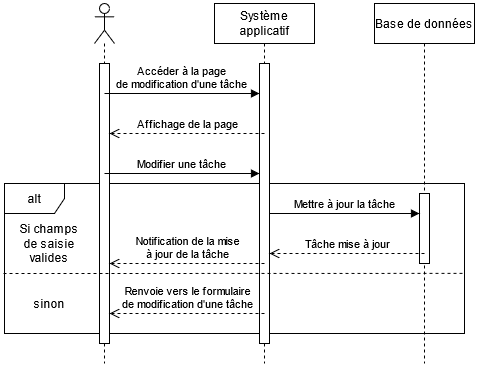

The diagram above was exported from draw.io. Its source (the exported page's mxGraphModel, read from the mxfile embedded in the PNG):
<mxGraphModel dx="549" dy="545" grid="1" gridSize="10" guides="1" tooltips="1" connect="1" arrows="1" fold="1" page="1" pageScale="1" pageWidth="827" pageHeight="1169" math="0" shadow="0">
  <root>
    <mxCell id="0" />
    <mxCell id="1" parent="0" />
    <mxCell id="a8MkSQEERyF1ulGGYhNb-17" value="alt" style="shape=umlFrame;whiteSpace=wrap;html=1;" vertex="1" parent="1">
      <mxGeometry x="140" y="290" width="460" height="150" as="geometry" />
    </mxCell>
    <mxCell id="a8MkSQEERyF1ulGGYhNb-1" value="" style="shape=umlLifeline;participant=umlActor;perimeter=lifelinePerimeter;whiteSpace=wrap;html=1;container=1;collapsible=0;recursiveResize=0;verticalAlign=top;spacingTop=36;outlineConnect=0;" vertex="1" parent="1">
      <mxGeometry x="230" y="110" width="20" height="360" as="geometry" />
    </mxCell>
    <mxCell id="a8MkSQEERyF1ulGGYhNb-2" value="" style="html=1;points=[];perimeter=orthogonalPerimeter;" vertex="1" parent="a8MkSQEERyF1ulGGYhNb-1">
      <mxGeometry x="5" y="60" width="10" height="280" as="geometry" />
    </mxCell>
    <mxCell id="a8MkSQEERyF1ulGGYhNb-3" value="&lt;div&gt;Accéder à la page&lt;/div&gt;&lt;div&gt;de modification d'une tâche&lt;br&gt;&lt;/div&gt;" style="html=1;verticalAlign=bottom;endArrow=block;" edge="1" parent="a8MkSQEERyF1ulGGYhNb-1" target="a8MkSQEERyF1ulGGYhNb-6">
      <mxGeometry width="80" relative="1" as="geometry">
        <mxPoint x="10" y="90" as="sourcePoint" />
        <mxPoint x="90" y="90" as="targetPoint" />
      </mxGeometry>
    </mxCell>
    <mxCell id="a8MkSQEERyF1ulGGYhNb-4" value="Modifier une tâche" style="html=1;verticalAlign=bottom;endArrow=block;" edge="1" parent="a8MkSQEERyF1ulGGYhNb-1" target="a8MkSQEERyF1ulGGYhNb-6">
      <mxGeometry width="80" relative="1" as="geometry">
        <mxPoint x="10" y="170" as="sourcePoint" />
        <mxPoint x="90" y="170" as="targetPoint" />
      </mxGeometry>
    </mxCell>
    <mxCell id="a8MkSQEERyF1ulGGYhNb-5" value="Système applicatif" style="shape=umlLifeline;perimeter=lifelinePerimeter;whiteSpace=wrap;html=1;container=1;collapsible=0;recursiveResize=0;outlineConnect=0;" vertex="1" parent="1">
      <mxGeometry x="350" y="110" width="100" height="360" as="geometry" />
    </mxCell>
    <mxCell id="a8MkSQEERyF1ulGGYhNb-6" value="" style="html=1;points=[];perimeter=orthogonalPerimeter;" vertex="1" parent="a8MkSQEERyF1ulGGYhNb-5">
      <mxGeometry x="45" y="60" width="10" height="280" as="geometry" />
    </mxCell>
    <mxCell id="a8MkSQEERyF1ulGGYhNb-7" value="Base de données" style="shape=umlLifeline;perimeter=lifelinePerimeter;whiteSpace=wrap;html=1;container=1;collapsible=0;recursiveResize=0;outlineConnect=0;" vertex="1" parent="1">
      <mxGeometry x="510" y="110" width="100" height="360" as="geometry" />
    </mxCell>
    <mxCell id="a8MkSQEERyF1ulGGYhNb-8" value="" style="html=1;points=[];perimeter=orthogonalPerimeter;" vertex="1" parent="a8MkSQEERyF1ulGGYhNb-7">
      <mxGeometry x="45" y="190" width="10" height="70" as="geometry" />
    </mxCell>
    <mxCell id="a8MkSQEERyF1ulGGYhNb-9" value="Affichage de la page" style="html=1;verticalAlign=bottom;endArrow=open;dashed=1;endSize=8;" edge="1" parent="1" target="a8MkSQEERyF1ulGGYhNb-2">
      <mxGeometry relative="1" as="geometry">
        <mxPoint x="400" y="240" as="sourcePoint" />
        <mxPoint x="320" y="240" as="targetPoint" />
      </mxGeometry>
    </mxCell>
    <mxCell id="a8MkSQEERyF1ulGGYhNb-10" value="Si champs de saisie valides" style="text;html=1;strokeColor=none;fillColor=none;align=center;verticalAlign=middle;whiteSpace=wrap;rounded=0;" vertex="1" parent="1">
      <mxGeometry x="150" y="340" width="70" height="20" as="geometry" />
    </mxCell>
    <mxCell id="a8MkSQEERyF1ulGGYhNb-11" value="Mettre à jour la tâche" style="html=1;verticalAlign=bottom;endArrow=block;" edge="1" parent="1" source="a8MkSQEERyF1ulGGYhNb-6" target="a8MkSQEERyF1ulGGYhNb-8">
      <mxGeometry width="80" relative="1" as="geometry">
        <mxPoint x="400" y="330" as="sourcePoint" />
        <mxPoint x="480" y="330" as="targetPoint" />
        <Array as="points">
          <mxPoint x="500" y="320" />
        </Array>
      </mxGeometry>
    </mxCell>
    <mxCell id="a8MkSQEERyF1ulGGYhNb-12" value="Tâche mise à jour" style="html=1;verticalAlign=bottom;endArrow=open;dashed=1;endSize=8;" edge="1" parent="1" target="a8MkSQEERyF1ulGGYhNb-6">
      <mxGeometry relative="1" as="geometry">
        <mxPoint x="560" y="360" as="sourcePoint" />
        <mxPoint x="480" y="360" as="targetPoint" />
      </mxGeometry>
    </mxCell>
    <mxCell id="a8MkSQEERyF1ulGGYhNb-13" value="&lt;div&gt;Notification de la mise&lt;/div&gt;&lt;div&gt;à jour de la tâche&lt;br&gt;&lt;/div&gt;" style="html=1;verticalAlign=bottom;endArrow=open;dashed=1;endSize=8;" edge="1" parent="1" target="a8MkSQEERyF1ulGGYhNb-2">
      <mxGeometry relative="1" as="geometry">
        <mxPoint x="400" y="370" as="sourcePoint" />
        <mxPoint x="320" y="370" as="targetPoint" />
      </mxGeometry>
    </mxCell>
    <mxCell id="a8MkSQEERyF1ulGGYhNb-14" value="" style="endArrow=none;dashed=1;html=1;entryX=1.001;entryY=0.599;entryDx=0;entryDy=0;entryPerimeter=0;" edge="1" parent="1" target="a8MkSQEERyF1ulGGYhNb-17">
      <mxGeometry width="50" height="50" relative="1" as="geometry">
        <mxPoint x="139" y="380" as="sourcePoint" />
        <mxPoint x="250" y="390" as="targetPoint" />
      </mxGeometry>
    </mxCell>
    <mxCell id="a8MkSQEERyF1ulGGYhNb-15" value="sinon" style="text;html=1;strokeColor=none;fillColor=none;align=center;verticalAlign=middle;whiteSpace=wrap;rounded=0;" vertex="1" parent="1">
      <mxGeometry x="165" y="400" width="40" height="20" as="geometry" />
    </mxCell>
    <mxCell id="a8MkSQEERyF1ulGGYhNb-16" value="&lt;div&gt;Renvoie vers le formulaire&lt;/div&gt;&lt;div&gt;de modification d'une tâche&lt;br&gt;&lt;/div&gt;" style="html=1;verticalAlign=bottom;endArrow=open;dashed=1;endSize=8;" edge="1" parent="1" target="a8MkSQEERyF1ulGGYhNb-2">
      <mxGeometry relative="1" as="geometry">
        <mxPoint x="400" y="420" as="sourcePoint" />
        <mxPoint x="320" y="420" as="targetPoint" />
      </mxGeometry>
    </mxCell>
  </root>
</mxGraphModel>